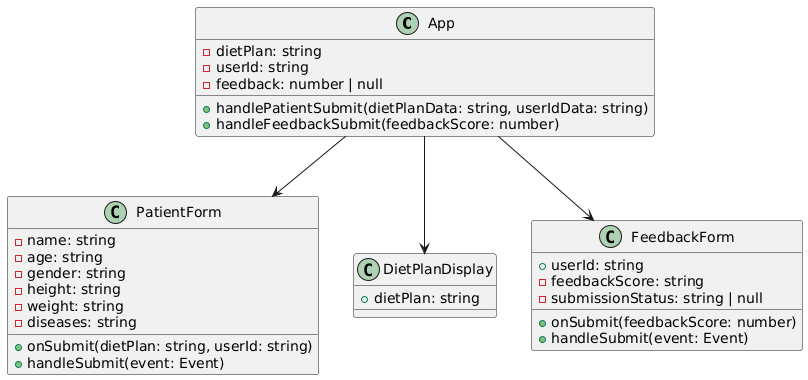

The diagram above was rendered by PlantUML. Its source (embedded in the PNG):
@startuml
class App {
  - dietPlan: string
  - userId: string
  - feedback: number | null
  + handlePatientSubmit(dietPlanData: string, userIdData: string)
  + handleFeedbackSubmit(feedbackScore: number)
}

class PatientForm {
  + onSubmit(dietPlan: string, userId: string)
  - name: string
  - age: string
  - gender: string
  - height: string
  - weight: string
  - diseases: string
  + handleSubmit(event: Event)
}

class DietPlanDisplay {
  + dietPlan: string
}

class FeedbackForm {
  + userId: string
  + onSubmit(feedbackScore: number)
  - feedbackScore: string
  - submissionStatus: string | null
  + handleSubmit(event: Event)
}

App --> PatientForm
App --> DietPlanDisplay
App --> FeedbackForm
@enduml